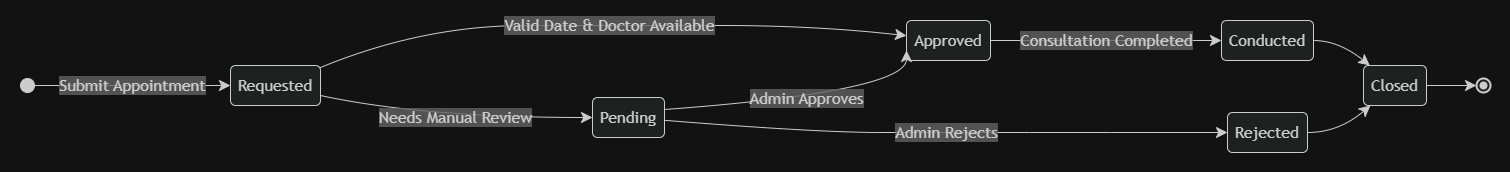

The diagram above was exported from draw.io. Its source (the exported page's mxGraphModel, read from the mxfile embedded in the PNG):
<mxGraphModel dx="1511" dy="1220" grid="1" gridSize="10" guides="1" tooltips="1" connect="1" arrows="1" fold="1" page="1" pageScale="1" pageWidth="850" pageHeight="1100" math="0" shadow="0">
  <root>
    <mxCell id="0" />
    <mxCell id="1" parent="0" />
    <UserObject label="" mermaidData="{&#10;  &quot;data&quot;: &quot;stateDiagram-v2\n    direction LR\n\n    [*] --&gt; Requested : Submit Appointment\n\n    Requested --&gt; Approved : Valid Date &amp; Doctor Available\n    Requested --&gt; Pending : Needs Manual Review\n\n    Pending --&gt; Approved : Admin Approves\n    Pending --&gt; Rejected : Admin Rejects\n\n    Approved --&gt; Conducted : Consultation Completed\n\n    Rejected --&gt; Closed\n    Conducted --&gt; Closed\n\n    Closed --&gt; [*]&quot;,&#10;  &quot;config&quot;: null&#10;}" id="vl78obRUGvH9dSaVXFHt-1">
      <mxCell connectable="0" parent="1" style="group;transparentBounds=1;editIcon=1;lockedGroup=0;groupPadding=20;" vertex="1">
        <mxGeometry as="geometry" />
      </mxCell>
    </UserObject>
    <UserObject label="" mermaidId="n:root_start" mermaidBaseStyle="ellipse;html=1;fillColor=light-dark(#333333,#cccccc);strokeColor=light-dark(#333333,#cccccc);fontColor=light-dark(#333333,#cccccc);fontFamily=Trebuchet MS,Verdana,Arial,sans-serif;fontSize=16;" mermaidBaseValue="" id="vl78obRUGvH9dSaVXFHt-2">
      <mxCell parent="vl78obRUGvH9dSaVXFHt-1" style="ellipse;html=1;fillColor=light-dark(#333333,#cccccc);strokeColor=light-dark(#333333,#cccccc);fontColor=light-dark(#333333,#cccccc);fontFamily=Trebuchet MS,Verdana,Arial,sans-serif;fontSize=16;" vertex="1">
        <mxGeometry height="14" width="14" x="50" y="168" as="geometry" />
      </mxCell>
    </UserObject>
    <UserObject label="Requested" mermaidId="n:Requested" mermaidBaseStyle="rounded=1;absoluteArcSize=1;arcSize=10;html=1;whiteSpace=wrap;strokeWidth=1;fillColor=light-dark(#ECECFF,#1f2020);strokeColor=light-dark(#9370DB,#cccccc);fontColor=light-dark(#333333,#cccccc);fontFamily=Trebuchet MS,Verdana,Arial,sans-serif;fontSize=16;" mermaidBaseValue="Requested" id="vl78obRUGvH9dSaVXFHt-3">
      <mxCell parent="vl78obRUGvH9dSaVXFHt-1" style="rounded=1;absoluteArcSize=1;arcSize=10;html=1;whiteSpace=wrap;strokeWidth=1;fillColor=light-dark(#ECECFF,#1f2020);strokeColor=light-dark(#9370DB,#cccccc);fontColor=light-dark(#333333,#cccccc);fontFamily=Trebuchet MS,Verdana,Arial,sans-serif;fontSize=16;" vertex="1">
        <mxGeometry height="40" width="90" x="260" y="155" as="geometry" />
      </mxCell>
    </UserObject>
    <UserObject label="Approved" mermaidId="n:Approved" mermaidBaseStyle="rounded=1;absoluteArcSize=1;arcSize=10;html=1;whiteSpace=wrap;strokeWidth=1;fillColor=light-dark(#ECECFF,#1f2020);strokeColor=light-dark(#9370DB,#cccccc);fontColor=light-dark(#333333,#cccccc);fontFamily=Trebuchet MS,Verdana,Arial,sans-serif;fontSize=16;" mermaidBaseValue="Approved" id="vl78obRUGvH9dSaVXFHt-4">
      <mxCell parent="vl78obRUGvH9dSaVXFHt-1" style="rounded=1;absoluteArcSize=1;arcSize=10;html=1;whiteSpace=wrap;strokeWidth=1;fillColor=light-dark(#ECECFF,#1f2020);strokeColor=light-dark(#9370DB,#cccccc);fontColor=light-dark(#333333,#cccccc);fontFamily=Trebuchet MS,Verdana,Arial,sans-serif;fontSize=16;" vertex="1">
        <mxGeometry height="40" width="84" x="936" y="110" as="geometry" />
      </mxCell>
    </UserObject>
    <UserObject label="Pending" mermaidId="n:Pending" mermaidBaseStyle="rounded=1;absoluteArcSize=1;arcSize=10;html=1;whiteSpace=wrap;strokeWidth=1;fillColor=light-dark(#ECECFF,#1f2020);strokeColor=light-dark(#9370DB,#cccccc);fontColor=light-dark(#333333,#cccccc);fontFamily=Trebuchet MS,Verdana,Arial,sans-serif;fontSize=16;" mermaidBaseValue="Pending" id="vl78obRUGvH9dSaVXFHt-5">
      <mxCell parent="vl78obRUGvH9dSaVXFHt-1" style="rounded=1;absoluteArcSize=1;arcSize=10;html=1;whiteSpace=wrap;strokeWidth=1;fillColor=light-dark(#ECECFF,#1f2020);strokeColor=light-dark(#9370DB,#cccccc);fontColor=light-dark(#333333,#cccccc);fontFamily=Trebuchet MS,Verdana,Arial,sans-serif;fontSize=16;" vertex="1">
        <mxGeometry height="40" width="72" x="622" y="187" as="geometry" />
      </mxCell>
    </UserObject>
    <UserObject label="Rejected" mermaidId="n:Rejected" mermaidBaseStyle="rounded=1;absoluteArcSize=1;arcSize=10;html=1;whiteSpace=wrap;strokeWidth=1;fillColor=light-dark(#ECECFF,#1f2020);strokeColor=light-dark(#9370DB,#cccccc);fontColor=light-dark(#333333,#cccccc);fontFamily=Trebuchet MS,Verdana,Arial,sans-serif;fontSize=16;" mermaidBaseValue="Rejected" id="vl78obRUGvH9dSaVXFHt-6">
      <mxCell parent="vl78obRUGvH9dSaVXFHt-1" style="rounded=1;absoluteArcSize=1;arcSize=10;html=1;whiteSpace=wrap;strokeWidth=1;fillColor=light-dark(#ECECFF,#1f2020);strokeColor=light-dark(#9370DB,#cccccc);fontColor=light-dark(#333333,#cccccc);fontFamily=Trebuchet MS,Verdana,Arial,sans-serif;fontSize=16;" vertex="1">
        <mxGeometry height="40" width="80" x="1257" y="202" as="geometry" />
      </mxCell>
    </UserObject>
    <UserObject label="Conducted" mermaidId="n:Conducted" mermaidBaseStyle="rounded=1;absoluteArcSize=1;arcSize=10;html=1;whiteSpace=wrap;strokeWidth=1;fillColor=light-dark(#ECECFF,#1f2020);strokeColor=light-dark(#9370DB,#cccccc);fontColor=light-dark(#333333,#cccccc);fontFamily=Trebuchet MS,Verdana,Arial,sans-serif;fontSize=16;" mermaidBaseValue="Conducted" id="vl78obRUGvH9dSaVXFHt-7">
      <mxCell parent="vl78obRUGvH9dSaVXFHt-1" style="rounded=1;absoluteArcSize=1;arcSize=10;html=1;whiteSpace=wrap;strokeWidth=1;fillColor=light-dark(#ECECFF,#1f2020);strokeColor=light-dark(#9370DB,#cccccc);fontColor=light-dark(#333333,#cccccc);fontFamily=Trebuchet MS,Verdana,Arial,sans-serif;fontSize=16;" vertex="1">
        <mxGeometry height="40" width="92" x="1251" y="110" as="geometry" />
      </mxCell>
    </UserObject>
    <UserObject label="Closed" mermaidId="n:Closed" mermaidBaseStyle="rounded=1;absoluteArcSize=1;arcSize=10;html=1;whiteSpace=wrap;strokeWidth=1;fillColor=light-dark(#ECECFF,#1f2020);strokeColor=light-dark(#9370DB,#cccccc);fontColor=light-dark(#333333,#cccccc);fontFamily=Trebuchet MS,Verdana,Arial,sans-serif;fontSize=16;" mermaidBaseValue="Closed" id="vl78obRUGvH9dSaVXFHt-8">
      <mxCell parent="vl78obRUGvH9dSaVXFHt-1" style="rounded=1;absoluteArcSize=1;arcSize=10;html=1;whiteSpace=wrap;strokeWidth=1;fillColor=light-dark(#ECECFF,#1f2020);strokeColor=light-dark(#9370DB,#cccccc);fontColor=light-dark(#333333,#cccccc);fontFamily=Trebuchet MS,Verdana,Arial,sans-serif;fontSize=16;" vertex="1">
        <mxGeometry height="40" width="63" x="1393" y="155" as="geometry" />
      </mxCell>
    </UserObject>
    <UserObject label="" mermaidId="n:root_end" mermaidBaseStyle="ellipse;html=1;fillColor=light-dark(#ECECFF,#1f2020);strokeColor=light-dark(#333333,#cccccc);strokeWidth=2;centerRadius=4;centerColor=light-dark(#9370DB,#cccccc);fontColor=light-dark(#333333,#cccccc);fontFamily=Trebuchet MS,Verdana,Arial,sans-serif;fontSize=16;" mermaidBaseValue="" id="vl78obRUGvH9dSaVXFHt-9">
      <mxCell parent="vl78obRUGvH9dSaVXFHt-1" style="ellipse;html=1;fillColor=light-dark(#ECECFF,#1f2020);strokeColor=light-dark(#333333,#cccccc);strokeWidth=2;centerRadius=4;centerColor=light-dark(#9370DB,#cccccc);fontColor=light-dark(#333333,#cccccc);fontFamily=Trebuchet MS,Verdana,Arial,sans-serif;fontSize=16;" vertex="1">
        <mxGeometry height="14" width="14" x="1506" y="168" as="geometry" />
      </mxCell>
    </UserObject>
    <UserObject label="Submit Appointment" mermaidId="e:root_start-&gt;Requested#0" mermaidBaseStyle="curved=1;startArrow=none;endArrow=classic;endSize=9;fillColor=none;strokeColor=light-dark(#333333,#cccccc);html=1;fontSize=16;labelBackgroundColor=#E8E8E88D;fontFamily=Trebuchet MS,Verdana,Arial,sans-serif;fontColor=light-dark(#333333,#cccccc);exitX=1;exitY=0.5;entryX=0;entryY=0.5;" mermaidBaseValue="Submit Appointment" id="vl78obRUGvH9dSaVXFHt-10">
      <mxCell edge="1" parent="vl78obRUGvH9dSaVXFHt-1" source="vl78obRUGvH9dSaVXFHt-2" style="curved=1;startArrow=none;endArrow=classic;endSize=9;fillColor=none;strokeColor=light-dark(#333333,#cccccc);html=1;fontSize=16;labelBackgroundColor=#E8E8E88D;fontFamily=Trebuchet MS,Verdana,Arial,sans-serif;fontColor=light-dark(#333333,#cccccc);exitX=1;exitY=0.5;entryX=0;entryY=0.5;rounded=0;" target="vl78obRUGvH9dSaVXFHt-3">
        <mxGeometry relative="1" as="geometry">
          <Array as="points" />
        </mxGeometry>
      </mxCell>
    </UserObject>
    <UserObject label="Valid Date &amp; Doctor Available" mermaidId="e:Requested-&gt;Approved#0" mermaidBaseStyle="curved=1;startArrow=none;endArrow=classic;endSize=9;fillColor=none;strokeColor=light-dark(#333333,#cccccc);html=1;fontSize=16;labelBackgroundColor=#E8E8E88D;fontFamily=Trebuchet MS,Verdana,Arial,sans-serif;fontColor=light-dark(#333333,#cccccc);exitX=1;exitY=0.05;entryX=0;entryY=0.38;" mermaidBaseValue="Valid Date &amp; Doctor Available" id="vl78obRUGvH9dSaVXFHt-11">
      <mxCell edge="1" parent="vl78obRUGvH9dSaVXFHt-1" source="vl78obRUGvH9dSaVXFHt-3" style="curved=1;startArrow=none;endArrow=classic;endSize=9;fillColor=none;strokeColor=light-dark(#333333,#cccccc);html=1;fontSize=16;labelBackgroundColor=#E8E8E88D;fontFamily=Trebuchet MS,Verdana,Arial,sans-serif;fontColor=light-dark(#333333,#cccccc);exitX=1;exitY=0.05;entryX=0;entryY=0.38;rounded=0;" target="vl78obRUGvH9dSaVXFHt-4">
        <mxGeometry relative="1" as="geometry">
          <Array as="points">
            <mxPoint x="452" y="115" />
            <mxPoint x="658" y="115" />
            <mxPoint x="845" y="115" />
          </Array>
        </mxGeometry>
      </mxCell>
    </UserObject>
    <UserObject label="Needs Manual Review" mermaidId="e:Requested-&gt;Pending#0" mermaidBaseStyle="curved=1;startArrow=none;endArrow=classic;endSize=9;fillColor=none;strokeColor=light-dark(#333333,#cccccc);html=1;fontSize=16;labelBackgroundColor=#E8E8E88D;fontFamily=Trebuchet MS,Verdana,Arial,sans-serif;fontColor=light-dark(#333333,#cccccc);exitX=1;exitY=0.75;entryX=0;entryY=0.5;" mermaidBaseValue="Needs Manual Review" id="vl78obRUGvH9dSaVXFHt-12">
      <mxCell edge="1" parent="vl78obRUGvH9dSaVXFHt-1" source="vl78obRUGvH9dSaVXFHt-3" style="curved=1;startArrow=none;endArrow=classic;endSize=9;fillColor=none;strokeColor=light-dark(#333333,#cccccc);html=1;fontSize=16;labelBackgroundColor=#E8E8E88D;fontFamily=Trebuchet MS,Verdana,Arial,sans-serif;fontColor=light-dark(#333333,#cccccc);exitX=1;exitY=0.75;entryX=0;entryY=0.5;rounded=0;" target="vl78obRUGvH9dSaVXFHt-5">
        <mxGeometry relative="1" as="geometry">
          <Array as="points">
            <mxPoint x="452" y="207" />
          </Array>
        </mxGeometry>
      </mxCell>
    </UserObject>
    <UserObject label="Admin Approves" mermaidId="e:Pending-&gt;Approved#0" mermaidBaseStyle="curved=1;startArrow=none;endArrow=classic;endSize=9;fillColor=none;strokeColor=light-dark(#333333,#cccccc);html=1;fontSize=16;labelBackgroundColor=#E8E8E88D;fontFamily=Trebuchet MS,Verdana,Arial,sans-serif;fontColor=light-dark(#333333,#cccccc);exitX=1;exitY=0.3;entryX=0;entryY=0.75;" mermaidBaseValue="Admin Approves" id="vl78obRUGvH9dSaVXFHt-13">
      <mxCell edge="1" parent="vl78obRUGvH9dSaVXFHt-1" source="vl78obRUGvH9dSaVXFHt-5" style="curved=1;startArrow=none;endArrow=classic;endSize=9;fillColor=none;strokeColor=light-dark(#333333,#cccccc);html=1;fontSize=16;labelBackgroundColor=#E8E8E88D;fontFamily=Trebuchet MS,Verdana,Arial,sans-serif;fontColor=light-dark(#333333,#cccccc);exitX=1;exitY=0.3;entryX=0;entryY=0.75;rounded=0;" target="vl78obRUGvH9dSaVXFHt-4">
        <mxGeometry relative="1" as="geometry">
          <Array as="points">
            <mxPoint x="936" y="181" />
          </Array>
        </mxGeometry>
      </mxCell>
    </UserObject>
    <UserObject label="Admin Rejects" mermaidId="e:Pending-&gt;Rejected#0" mermaidBaseStyle="curved=1;startArrow=none;endArrow=classic;endSize=9;fillColor=none;strokeColor=light-dark(#333333,#cccccc);html=1;fontSize=16;labelBackgroundColor=#E8E8E88D;fontFamily=Trebuchet MS,Verdana,Arial,sans-serif;fontColor=light-dark(#333333,#cccccc);exitX=1;exitY=0.57;entryX=0;entryY=0.5;" mermaidBaseValue="Admin Rejects" id="vl78obRUGvH9dSaVXFHt-14">
      <mxCell edge="1" parent="vl78obRUGvH9dSaVXFHt-1" source="vl78obRUGvH9dSaVXFHt-5" style="curved=1;startArrow=none;endArrow=classic;endSize=9;fillColor=none;strokeColor=light-dark(#333333,#cccccc);html=1;fontSize=16;labelBackgroundColor=#E8E8E88D;fontFamily=Trebuchet MS,Verdana,Arial,sans-serif;fontColor=light-dark(#333333,#cccccc);exitX=1;exitY=0.57;entryX=0;entryY=0.5;rounded=0;" target="vl78obRUGvH9dSaVXFHt-6">
        <mxGeometry relative="1" as="geometry">
          <Array as="points">
            <mxPoint x="845" y="222" />
            <mxPoint x="978" y="222" />
            <mxPoint x="1140" y="222" />
          </Array>
        </mxGeometry>
      </mxCell>
    </UserObject>
    <UserObject label="Consultation Completed" mermaidId="e:Approved-&gt;Conducted#0" mermaidBaseStyle="curved=1;startArrow=none;endArrow=classic;endSize=9;fillColor=none;strokeColor=light-dark(#333333,#cccccc);html=1;fontSize=16;labelBackgroundColor=#E8E8E88D;fontFamily=Trebuchet MS,Verdana,Arial,sans-serif;fontColor=light-dark(#333333,#cccccc);exitX=1;exitY=0.5;entryX=0;entryY=0.5;" mermaidBaseValue="Consultation Completed" id="vl78obRUGvH9dSaVXFHt-15">
      <mxCell edge="1" parent="vl78obRUGvH9dSaVXFHt-1" source="vl78obRUGvH9dSaVXFHt-4" style="curved=1;startArrow=none;endArrow=classic;endSize=9;fillColor=none;strokeColor=light-dark(#333333,#cccccc);html=1;fontSize=16;labelBackgroundColor=#E8E8E88D;fontFamily=Trebuchet MS,Verdana,Arial,sans-serif;fontColor=light-dark(#333333,#cccccc);exitX=1;exitY=0.5;entryX=0;entryY=0.5;rounded=0;" target="vl78obRUGvH9dSaVXFHt-7">
        <mxGeometry relative="1" as="geometry">
          <Array as="points" />
        </mxGeometry>
      </mxCell>
    </UserObject>
    <UserObject label="" mermaidId="e:Rejected-&gt;Closed#0" mermaidBaseStyle="curved=1;startArrow=none;endArrow=classic;endSize=9;fillColor=none;strokeColor=light-dark(#333333,#cccccc);exitX=1;exitY=0.5;entryX=0.11;entryY=1;" mermaidBaseValue="" id="vl78obRUGvH9dSaVXFHt-16">
      <mxCell edge="1" parent="vl78obRUGvH9dSaVXFHt-1" source="vl78obRUGvH9dSaVXFHt-6" style="curved=1;startArrow=none;endArrow=classic;endSize=9;fillColor=none;strokeColor=light-dark(#333333,#cccccc);exitX=1;exitY=0.5;entryX=0.11;entryY=1;rounded=0;" target="vl78obRUGvH9dSaVXFHt-8">
        <mxGeometry relative="1" as="geometry">
          <Array as="points">
            <mxPoint x="1368" y="222" />
          </Array>
        </mxGeometry>
      </mxCell>
    </UserObject>
    <UserObject label="" mermaidId="e:Conducted-&gt;Closed#0" mermaidBaseStyle="curved=1;startArrow=none;endArrow=classic;endSize=9;fillColor=none;strokeColor=light-dark(#333333,#cccccc);exitX=1;exitY=0.5;entryX=0.1;entryY=0;" mermaidBaseValue="" id="vl78obRUGvH9dSaVXFHt-17">
      <mxCell edge="1" parent="vl78obRUGvH9dSaVXFHt-1" source="vl78obRUGvH9dSaVXFHt-7" style="curved=1;startArrow=none;endArrow=classic;endSize=9;fillColor=none;strokeColor=light-dark(#333333,#cccccc);exitX=1;exitY=0.5;entryX=0.1;entryY=0;rounded=0;" target="vl78obRUGvH9dSaVXFHt-8">
        <mxGeometry relative="1" as="geometry">
          <Array as="points">
            <mxPoint x="1368" y="130" />
          </Array>
        </mxGeometry>
      </mxCell>
    </UserObject>
    <UserObject label="" mermaidId="e:Closed-&gt;root_end#0" mermaidBaseStyle="curved=1;startArrow=none;endArrow=classic;endSize=9;fillColor=none;strokeColor=light-dark(#333333,#cccccc);exitX=1;exitY=0.5;entryX=0;entryY=0.5;" mermaidBaseValue="" id="vl78obRUGvH9dSaVXFHt-18">
      <mxCell edge="1" parent="vl78obRUGvH9dSaVXFHt-1" source="vl78obRUGvH9dSaVXFHt-8" style="curved=1;startArrow=none;endArrow=classic;endSize=9;fillColor=none;strokeColor=light-dark(#333333,#cccccc);exitX=1;exitY=0.5;entryX=0;entryY=0.5;rounded=0;" target="vl78obRUGvH9dSaVXFHt-9">
        <mxGeometry relative="1" as="geometry">
          <Array as="points" />
        </mxGeometry>
      </mxCell>
    </UserObject>
  </root>
</mxGraphModel>